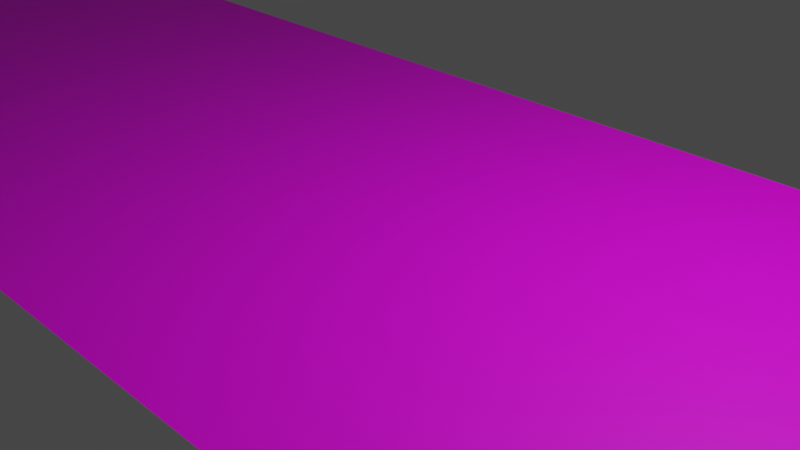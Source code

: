 # Source: ViejasComiendoSopasX2.blend  (saved by Blender 2.90.8; exported with 4.5.12 LTS)
import bpy
from mathutils import Matrix  # noqa: F401  (used for matrix-valued properties, if any)

bpy.ops.wm.read_factory_settings(use_empty=True)
scene = bpy.context.scene
scene.name = 'Scene'

# ---- collections
col_collection = bpy.data.collections.new('Collection'); scene.collection.children.link(col_collection)

# ---- images (referenced by path relative to the original .blend; pixels are not part of the script)
import os
ASSET_DIR = os.environ.get("B2B_ASSET_DIR", "")  # directory of the original .blend (textures are referenced by path, not embedded)
HERE = os.path.dirname(os.path.abspath(__file__))  # packed textures are extracted next to this script under _unpacked/

def load_image(name, relpath, width, height, colorspace="sRGB"):
    """Load a texture the original file referenced (path relative to the .blend, or extracted next to this script)."""
    p = next((c for c in (os.path.join(HERE, relpath), os.path.join(ASSET_DIR, relpath)) if relpath and os.path.exists(c)), "")
    if p:
        img = bpy.data.images.load(p, check_existing=True)
        img.name = name
    else:  # same state as the original file: an image datablock whose file is absent (Cycles renders it pink)
        img = bpy.data.images.new(name, width, height)
        img.source = "FILE"
        img.filepath = "//" + (relpath or name)
    img.colorspace_settings.name = colorspace
    return img
img_viejas_comiendo_sopas_jpg = load_image('viejas_comiendo_sopas.jpg', 'viejas_comiendo_sopas.jpg', 1024, 1024, 'sRGB')

# ---- materials (node trees are filled in below, after node groups)
mat_material_001 = bpy.data.materials.new('Material.001')
mat_material_001.use_transparent_shadow = False

# ---- material node trees
mat_material_001.use_nodes = True; mat_material_001.node_tree.nodes.clear()
_N = mat_material_001.node_tree.nodes; _L = mat_material_001.node_tree.links
n0 = _N.new('ShaderNodeBsdfPrincipled'); n0.name = 'Principled BSDF'; n0.location = (-234, 196)
n0.distribution = 'GGX'
n0.subsurface_method = 'BURLEY'
n0.inputs[2].default_value = 0.5667
n0.inputs[3].default_value = 1.45
n0.inputs[13].default_value = 0.2758
n0.inputs[20].default_value = 0.2724
n0.inputs[27].default_value = (0.0, 0.0, 0.0, 1.0)
n0.inputs[28].default_value = 1.0
n1 = _N.new('ShaderNodeTexImage'); n1.name = 'Imagen.001'; n1.location = (-569, 159)
n1.image = img_viejas_comiendo_sopas_jpg
n2 = _N.new('ShaderNodeOutputMaterial'); n2.name = 'Material Output'; n2.location = (123, 117)
_L.new(n0.outputs[0], n2.inputs[0])
_L.new(n1.outputs[0], n0.inputs[0])
n2.is_active_output = True

# ---- world
world_world = bpy.data.worlds.new('World'); scene.world = world_world
world_world.use_nodes = True; world_world.node_tree.nodes.clear()
_N = world_world.node_tree.nodes; _L = world_world.node_tree.links
n0 = _N.new('ShaderNodeOutputWorld'); n0.name = 'World Output'; n0.location = (300, 300)
n1 = _N.new('ShaderNodeBackground'); n1.name = 'Background'; n1.location = (10, 300)
n1.inputs[0].default_value = (0.05088, 0.05088, 0.05088, 1.0)
_L.new(n1.outputs[0], n0.inputs[0])
n0.is_active_output = True
world_world.color = (0.05088, 0.05088, 0.05088)
world_world.use_sun_shadow = False
world_world.sun_shadow_jitter_overblur = 0.0

# ---- cameras
cam_camera = bpy.data.cameras.new('Camera')
cam_camera.clip_end = 100.0
cam_camera.ortho_scale = 7.314

# ---- lights
light_light = bpy.data.lights.new('Light', 'POINT')
light_light.transmission_factor = 0.0
light_light.energy = 1000.0
light_light.shadow_soft_size = 0.1
light_light.shadow_maximum_resolution = 0.006
light_light.use_absolute_resolution = True

# ---- meshes
me_plano = bpy.data.meshes.new('Plano')
me_plano.from_pydata([(-3.597, -3.597, 0.0), (3.597, -3.597, 0.0), (-3.597, 3.597, 0.0), (3.597, 3.597, 0.0)], [], [(0, 1, 3, 2)])
_uv = me_plano.uv_layers.new(name='MapaUV')
_uv.uv.foreach_set('vector', [-0.002629, 0.007504, 1.985, 0.007504, 1.985, 0.9925, -0.002629, 0.9925])
me_plano.materials.append(mat_material_001)
me_plano.use_remesh_fix_poles = True
me_plano.use_remesh_preserve_attributes = False
me_plano.use_mirror_vertex_groups = False
me_plano.update()

# ---- objects
ob_light = bpy.data.objects.new('Light', light_light)
ob_camera = bpy.data.objects.new('Camera', cam_camera)
ob_plano = bpy.data.objects.new('Plano', me_plano)

# ---- transforms, parenting, visibility, modifiers, constraints
ob_light.location = (4.076, 1.005, 5.904)
ob_light.rotation_euler = (0.6503, 0.05522, 1.866)
ob_light.lock_rotations_4d = False
ob_light.empty_display_type = 'ARROWS'
ob_light.color = (0.0, 0.0, 0.0, 0.0)
ob_light.lineart.crease_threshold = 0.0
ob_camera.location = (7.359, -6.926, 4.958)
ob_camera.rotation_euler = (1.109, 0.0, 0.8149)
ob_camera.lock_rotations_4d = False
ob_camera.empty_display_type = 'ARROWS'
ob_camera.color = (0.0, 0.0, 0.0, 0.0)
ob_camera.display_type = 'WIRE'
ob_camera.lineart.crease_threshold = 0.0
ob_plano.location = (0.0, 0.0, 0.0)
ob_plano.scale = (3.6, 1.0, 1.0)
ob_plano.lineart.crease_threshold = 0.0

# ---- collection membership
col_collection.objects.link(ob_light)
col_collection.objects.link(ob_camera)
col_collection.objects.link(ob_plano)

# ---- scene / render settings (as saved in the file)
scene.camera = ob_camera
scene.frame_start = 1; scene.frame_end = 250; scene.frame_set(1)
scene.render.engine = 'BLENDER_EEVEE_NEXT'
scene.cycles.use_denoising = False
scene.cycles.samples = 128
scene.cycles.sampling_pattern = 'TABULATED_SOBOL'
scene.cycles.use_adaptive_sampling = False
scene.cycles.use_light_tree = False
scene.view_settings.view_transform = 'Filmic'
bpy.context.view_layer.update()
